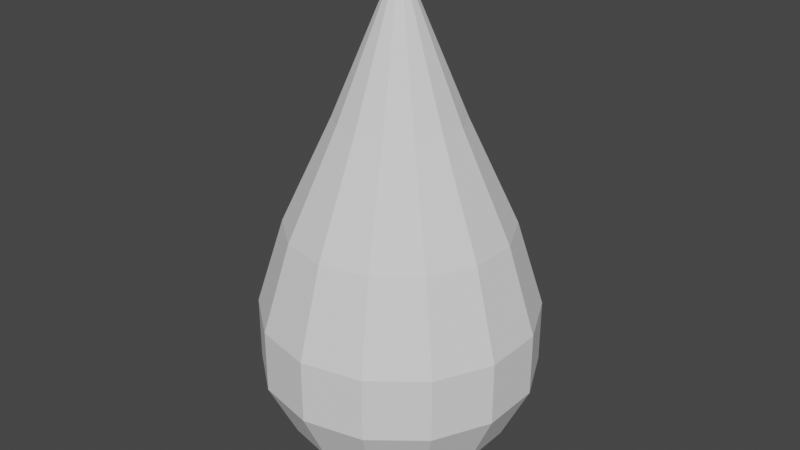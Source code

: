 # Source: droplet.blend  (saved by Blender 2.80.74; exported with 4.5.12 LTS)
import bpy
from mathutils import Matrix  # noqa: F401  (used for matrix-valued properties, if any)

bpy.ops.wm.read_factory_settings(use_empty=True)
scene = bpy.context.scene
scene.name = 'Scene'

# ---- collections
col_collection = bpy.data.collections.new('Collection'); scene.collection.children.link(col_collection)

# ---- world
world_world = bpy.data.worlds.new('World'); scene.world = world_world
world_world.use_nodes = True; world_world.node_tree.nodes.clear()
_N = world_world.node_tree.nodes; _L = world_world.node_tree.links
n0 = _N.new('ShaderNodeOutputWorld'); n0.name = 'World Output'; n0.location = (300, 300)
n1 = _N.new('ShaderNodeBackground'); n1.name = 'Background'; n1.location = (10, 300)
n1.inputs[0].default_value = (0.05088, 0.05088, 0.05088, 1.0)
_L.new(n1.outputs[0], n0.inputs[0])
n0.is_active_output = True
world_world.color = (0.05088, 0.05088, 0.05088)
world_world.use_sun_shadow = False
world_world.sun_shadow_jitter_overblur = 0.0

# ---- meshes
me_sphere = bpy.data.meshes.new('Sphere')
me_sphere.from_pydata([(1.577e-09, 0.3726, 0.9723), (1.577e-09, 0.3726, -1.167), (0.1617, 0.3357, 0.9723), (0.2913, 0.6049, 0.3326), (0.3633, 0.7543, -0.1985), (0.3633, 0.7543, -0.5842), (0.2913, 0.6049, -0.9285), (0.1617, 0.3357, -1.167), (0.2913, 0.2323, 0.9723), (0.5249, 0.4186, 0.3326), (0.6546, 0.522, -0.1985), (0.6546, 0.522, -0.5842), (0.5249, 0.4186, -0.9285), (0.2913, 0.2323, -1.167), (0.3633, 0.08291, 0.9723), (0.6546, 0.1494, 0.3326), (0.8162, 0.1863, -0.1985), (0.8162, 0.1863, -0.5842), (0.6546, 0.1494, -0.9285), (0.3633, 0.08291, -1.167), (0.3633, -0.08291, 0.9723), (0.6546, -0.1494, 0.3326), (0.8162, -0.1863, -0.1985), (0.8162, -0.1863, -0.5842), (0.6546, -0.1494, -0.9285), (0.3633, -0.08291, -1.167), (0.2913, -0.2323, 0.9723), (0.5249, -0.4186, 0.3326), (0.6546, -0.522, -0.1985), (0.6546, -0.522, -0.5842), (0.5249, -0.4186, -0.9285), (0.2913, -0.2323, -1.167), (0.1617, -0.3357, 0.9723), (0.2913, -0.6049, 0.3326), (0.3633, -0.7543, -0.1985), (0.3633, -0.7543, -0.5842), (0.2913, -0.6049, -0.9285), (0.1617, -0.3357, -1.167), (-3.498e-09, -0.3726, 0.9723), (-1.315e-07, -0.6714, 0.3326), (-1.315e-07, -0.8372, -0.1985), (-1.315e-07, -0.8372, -0.5842), (-1.315e-07, -0.6714, -0.9285), (-5.468e-08, -0.3726, -1.167), (-0.1617, -0.3357, 0.9723), (-0.2913, -0.6049, 0.3326), (-0.3633, -0.7543, -0.1985), (-0.3633, -0.7543, -0.5842), (-0.2913, -0.6049, -0.9285), (-0.1617, -0.3357, -1.167), (-0.2913, -0.2323, 0.9723), (-0.5249, -0.4186, 0.3326), (-0.6546, -0.522, -0.1985), (-0.6546, -0.522, -0.5842), (-0.5249, -0.4186, -0.9285), (-0.2913, -0.2323, -1.167), (-0.3633, -0.08291, 0.9723), (-0.6546, -0.1494, 0.3326), (-0.8162, -0.1863, -0.1985), (-0.8162, -0.1863, -0.5842), (-0.6546, -0.1494, -0.9285), (-0.3633, -0.08291, -1.167), (-0.3633, 0.08291, 0.9723), (-0.6546, 0.1494, 0.3326), (-0.8162, 0.1863, -0.1985), (-0.8162, 0.1863, -0.5842), (-0.6546, 0.1494, -0.9285), (-0.3633, 0.08291, -1.167), (1.577e-09, 1.54e-07, -1.252), (-0.2913, 0.2323, 0.9723), (-0.5249, 0.4186, 0.3326), (-0.6546, 0.522, -0.1985), (-0.6546, 0.522, -0.5842), (-0.5249, 0.4186, -0.9285), (-0.2913, 0.2323, -1.167), (-0.1617, 0.3357, 0.9723), (-0.2913, 0.6049, 0.3326), (-0.3633, 0.7543, -0.1985), (-0.3633, 0.7543, -0.5842), (-0.2913, 0.6049, -0.9285), (-0.1617, 0.3357, -1.167), (1.577e-09, 2.437e-08, 1.868), (2.524e-07, 0.6714, 0.3326), (2.524e-07, 0.8372, -0.1985), (2.524e-07, 0.8372, -0.5842), (2.524e-07, 0.6714, -0.9285)], [], [(1, 85, 6, 7), (84, 83, 4, 5), (82, 0, 2, 3), (68, 1, 7), (85, 84, 5, 6), (83, 82, 3, 4), (0, 81, 2), (7, 6, 12, 13), (5, 4, 10, 11), (3, 2, 8, 9), (68, 7, 13), (6, 5, 11, 12), (4, 3, 9, 10), (2, 81, 8), (13, 12, 18, 19), (11, 10, 16, 17), (9, 8, 14, 15), (68, 13, 19), (12, 11, 17, 18), (10, 9, 15, 16), (8, 81, 14), (15, 14, 20, 21), (68, 19, 25), (18, 17, 23, 24), (16, 15, 21, 22), (14, 81, 20), (19, 18, 24, 25), (17, 16, 22, 23), (68, 25, 31), (24, 23, 29, 30), (22, 21, 27, 28), (20, 81, 26), (25, 24, 30, 31), (23, 22, 28, 29), (21, 20, 26, 27), (30, 29, 35, 36), (28, 27, 33, 34), (26, 81, 32), (31, 30, 36, 37), (29, 28, 34, 35), (27, 26, 32, 33), (68, 31, 37), (32, 81, 38), (37, 36, 42, 43), (35, 34, 40, 41), (33, 32, 38, 39), (68, 37, 43), (36, 35, 41, 42), (34, 33, 39, 40), (43, 42, 48, 49), (41, 40, 46, 47), (39, 38, 44, 45), (68, 43, 49), (42, 41, 47, 48), (40, 39, 45, 46), (38, 81, 44), (47, 46, 52, 53), (45, 44, 50, 51), (68, 49, 55), (48, 47, 53, 54), (46, 45, 51, 52), (44, 81, 50), (49, 48, 54, 55), (68, 55, 61), (54, 53, 59, 60), (52, 51, 57, 58), (50, 81, 56), (55, 54, 60, 61), (53, 52, 58, 59), (51, 50, 56, 57), (68, 61, 67), (60, 59, 65, 66), (58, 57, 63, 64), (56, 81, 62), (61, 60, 66, 67), (59, 58, 64, 65), (57, 56, 62, 63), (64, 63, 70, 71), (62, 81, 69), (67, 66, 73, 74), (65, 64, 71, 72), (63, 62, 69, 70), (68, 67, 74), (66, 65, 72, 73), (74, 73, 79, 80), (72, 71, 77, 78), (70, 69, 75, 76), (68, 74, 80), (73, 72, 78, 79), (71, 70, 76, 77), (69, 81, 75), (80, 79, 85, 1), (78, 77, 83, 84), (76, 75, 0, 82), (68, 80, 1), (79, 78, 84, 85), (77, 76, 82, 83), (75, 81, 0)])
_uv = me_sphere.uv_layers.new(name='UVMap')
_uv.uv.foreach_set('vector', [0.7143, 0.1429, 0.7143, 0.2857, 0.6429, 0.2857, 0.6429, 0.1429, 0.7143, 0.4286, 0.7143, 0.5714, 0.6429, 0.5714, 0.6429, 0.4286, 0.7143, 0.7143, 0.7143, 0.8571, 0.6429, 0.8571, 0.6429, 0.7143, 0.6786, 0.0, 0.7143, 0.1429, 0.6429, 0.1429, 0.7143, 0.2857, 0.7143, 0.4286, 0.6429, 0.4286, 0.6429, 0.2857, 0.7143, 0.5714, 0.7143, 0.7143, 0.6429, 0.7143, 0.6429, 0.5714, 0.7143, 0.8571, 0.6786, 1.0, 0.6429, 0.8571, 0.6429, 0.1429, 0.6429, 0.2857, 0.5714, 0.2857, 0.5714, 0.1429, 0.6429, 0.4286, 0.6429, 0.5714, 0.5714, 0.5714, 0.5714, 0.4286, 0.6429, 0.7143, 0.6429, 0.8571, 0.5714, 0.8571, 0.5714, 0.7143, 0.6071, 0.0, 0.6429, 0.1429, 0.5714, 0.1429, 0.6429, 0.2857, 0.6429, 0.4286, 0.5714, 0.4286, 0.5714, 0.2857, 0.6429, 0.5714, 0.6429, 0.7143, 0.5714, 0.7143, 0.5714, 0.5714, 0.6429, 0.8571, 0.6071, 1.0, 0.5714, 0.8571, 0.5714, 0.1429, 0.5714, 0.2857, 0.5, 0.2857, 0.5, 0.1429, 0.5714, 0.4286, 0.5714, 0.5714, 0.5, 0.5714, 0.5, 0.4286, 0.5714, 0.7143, 0.5714, 0.8571, 0.5, 0.8571, 0.5, 0.7143, 0.5357, 0.0, 0.5714, 0.1429, 0.5, 0.1429, 0.5714, 0.2857, 0.5714, 0.4286, 0.5, 0.4286, 0.5, 0.2857, 0.5714, 0.5714, 0.5714, 0.7143, 0.5, 0.7143, 0.5, 0.5714, 0.5714, 0.8571, 0.5357, 1.0, 0.5, 0.8571, 0.5, 0.7143, 0.5, 0.8571, 0.4286, 0.8571, 0.4286, 0.7143, 0.4643, 0.0, 0.5, 0.1429, 0.4286, 0.1429, 0.5, 0.2857, 0.5, 0.4286, 0.4286, 0.4286, 0.4286, 0.2857, 0.5, 0.5714, 0.5, 0.7143, 0.4286, 0.7143, 0.4286, 0.5714, 0.5, 0.8571, 0.4643, 1.0, 0.4286, 0.8571, 0.5, 0.1429, 0.5, 0.2857, 0.4286, 0.2857, 0.4286, 0.1429, 0.5, 0.4286, 0.5, 0.5714, 0.4286, 0.5714, 0.4286, 0.4286, 0.3929, 0.0, 0.4286, 0.1429, 0.3571, 0.1429, 0.4286, 0.2857, 0.4286, 0.4286, 0.3571, 0.4286, 0.3571, 0.2857, 0.4286, 0.5714, 0.4286, 0.7143, 0.3571, 0.7143, 0.3571, 0.5714, 0.4286, 0.8571, 0.3929, 1.0, 0.3571, 0.8571, 0.4286, 0.1429, 0.4286, 0.2857, 0.3571, 0.2857, 0.3571, 0.1429, 0.4286, 0.4286, 0.4286, 0.5714, 0.3571, 0.5714, 0.3571, 0.4286, 0.4286, 0.7143, 0.4286, 0.8571, 0.3571, 0.8571, 0.3571, 0.7143, 0.3571, 0.2857, 0.3571, 0.4286, 0.2857, 0.4286, 0.2857, 0.2857, 0.3571, 0.5714, 0.3571, 0.7143, 0.2857, 0.7143, 0.2857, 0.5714, 0.3571, 0.8571, 0.3214, 1.0, 0.2857, 0.8571, 0.3571, 0.1429, 0.3571, 0.2857, 0.2857, 0.2857, 0.2857, 0.1429, 0.3571, 0.4286, 0.3571, 0.5714, 0.2857, 0.5714, 0.2857, 0.4286, 0.3571, 0.7143, 0.3571, 0.8571, 0.2857, 0.8571, 0.2857, 0.7143, 0.3214, 0.0, 0.3571, 0.1429, 0.2857, 0.1429, 0.2857, 0.8571, 0.25, 1.0, 0.2143, 0.8571, 0.2857, 0.1429, 0.2857, 0.2857, 0.2143, 0.2857, 0.2143, 0.1429, 0.2857, 0.4286, 0.2857, 0.5714, 0.2143, 0.5714, 0.2143, 0.4286, 0.2857, 0.7143, 0.2857, 0.8571, 0.2143, 0.8571, 0.2143, 0.7143, 0.25, 0.0, 0.2857, 0.1429, 0.2143, 0.1429, 0.2857, 0.2857, 0.2857, 0.4286, 0.2143, 0.4286, 0.2143, 0.2857, 0.2857, 0.5714, 0.2857, 0.7143, 0.2143, 0.7143, 0.2143, 0.5714, 0.2143, 0.1429, 0.2143, 0.2857, 0.1429, 0.2857, 0.1429, 0.1429, 0.2143, 0.4286, 0.2143, 0.5714, 0.1429, 0.5714, 0.1429, 0.4286, 0.2143, 0.7143, 0.2143, 0.8571, 0.1429, 0.8571, 0.1429, 0.7143, 0.1786, 0.0, 0.2143, 0.1429, 0.1429, 0.1429, 0.2143, 0.2857, 0.2143, 0.4286, 0.1429, 0.4286, 0.1429, 0.2857, 0.2143, 0.5714, 0.2143, 0.7143, 0.1429, 0.7143, 0.1429, 0.5714, 0.2143, 0.8571, 0.1786, 1.0, 0.1429, 0.8571, 0.1429, 0.4286, 0.1429, 0.5714, 0.07143, 0.5714, 0.07143, 0.4286, 0.1429, 0.7143, 0.1429, 0.8571, 0.07143, 0.8571, 0.07143, 0.7143, 0.1071, 0.0, 0.1429, 0.1429, 0.07143, 0.1429, 0.1429, 0.2857, 0.1429, 0.4286, 0.07143, 0.4286, 0.07143, 0.2857, 0.1429, 0.5714, 0.1429, 0.7143, 0.07143, 0.7143, 0.07143, 0.5714, 0.1429, 0.8571, 0.1071, 1.0, 0.07143, 0.8571, 0.1429, 0.1429, 0.1429, 0.2857, 0.07143, 0.2857, 0.07143, 0.1429, 0.03571, 0.0, 0.07143, 0.1429, 0.0, 0.1429, 0.07143, 0.2857, 0.07143, 0.4286, 5.96e-08, 0.4286, 0.0, 0.2857, 0.07143, 0.5714, 0.07143, 0.7143, 0.0, 0.7143, 5.96e-08, 0.5714, 0.07143, 0.8571, 0.03571, 1.0, 0.0, 0.8571, 0.07143, 0.1429, 0.07143, 0.2857, 0.0, 0.2857, 0.0, 0.1429, 0.07143, 0.4286, 0.07143, 0.5714, 5.96e-08, 0.5714, 5.96e-08, 0.4286, 0.07143, 0.7143, 0.07143, 0.8571, 0.0, 0.8571, 0.0, 0.7143, 0.9643, 0.0, 1.0, 0.1429, 0.9286, 0.1429, 1.0, 0.2857, 1.0, 0.4286, 0.9286, 0.4286, 0.9286, 0.2857, 1.0, 0.5714, 1.0, 0.7143, 0.9286, 0.7143, 0.9286, 0.5714, 1.0, 0.8571, 0.9643, 1.0, 0.9286, 0.8571, 1.0, 0.1429, 1.0, 0.2857, 0.9286, 0.2857, 0.9286, 0.1429, 1.0, 0.4286, 1.0, 0.5714, 0.9286, 0.5714, 0.9286, 0.4286, 1.0, 0.7143, 1.0, 0.8571, 0.9286, 0.8571, 0.9286, 0.7143, 0.9286, 0.5714, 0.9286, 0.7143, 0.8571, 0.7143, 0.8571, 0.5714, 0.9286, 0.8571, 0.8929, 1.0, 0.8571, 0.8571, 0.9286, 0.1429, 0.9286, 0.2857, 0.8571, 0.2857, 0.8571, 0.1429, 0.9286, 0.4286, 0.9286, 0.5714, 0.8571, 0.5714, 0.8571, 0.4286, 0.9286, 0.7143, 0.9286, 0.8571, 0.8571, 0.8571, 0.8571, 0.7143, 0.8929, 0.0, 0.9286, 0.1429, 0.8571, 0.1429, 0.9286, 0.2857, 0.9286, 0.4286, 0.8571, 0.4286, 0.8571, 0.2857, 0.8571, 0.1429, 0.8571, 0.2857, 0.7857, 0.2857, 0.7857, 0.1429, 0.8571, 0.4286, 0.8571, 0.5714, 0.7857, 0.5714, 0.7857, 0.4286, 0.8571, 0.7143, 0.8571, 0.8571, 0.7857, 0.8571, 0.7857, 0.7143, 0.8214, 0.0, 0.8571, 0.1429, 0.7857, 0.1429, 0.8571, 0.2857, 0.8571, 0.4286, 0.7857, 0.4286, 0.7857, 0.2857, 0.8571, 0.5714, 0.8571, 0.7143, 0.7857, 0.7143, 0.7857, 0.5714, 0.8571, 0.8571, 0.8214, 1.0, 0.7857, 0.8571, 0.7857, 0.1429, 0.7857, 0.2857, 0.7143, 0.2857, 0.7143, 0.1429, 0.7857, 0.4286, 0.7857, 0.5714, 0.7143, 0.5714, 0.7143, 0.4286, 0.7857, 0.7143, 0.7857, 0.8571, 0.7143, 0.8571, 0.7143, 0.7143, 0.75, 0.0, 0.7857, 0.1429, 0.7143, 0.1429, 0.7857, 0.2857, 0.7857, 0.4286, 0.7143, 0.4286, 0.7143, 0.2857, 0.7857, 0.5714, 0.7857, 0.7143, 0.7143, 0.7143, 0.7143, 0.5714, 0.7857, 0.8571, 0.75, 1.0, 0.7143, 0.8571])
me_sphere.use_remesh_preserve_volume = False
me_sphere.use_remesh_preserve_attributes = False
me_sphere.use_mirror_vertex_groups = False
me_sphere.update()

# ---- objects
ob_droplet = bpy.data.objects.new('Droplet', me_sphere)

# ---- transforms, parenting, visibility, modifiers, constraints
ob_droplet.location = (0.0, 0.0, 0.0)
ob_droplet.scale = (0.7875, 0.7875, 0.7875)
ob_droplet.lineart.crease_threshold = 0.0

# ---- collection membership
col_collection.objects.link(ob_droplet)

# ---- scene / render settings (as saved in the file)
scene.frame_start = 1; scene.frame_end = 250; scene.frame_set(1)
scene.render.engine = 'BLENDER_EEVEE_NEXT'
scene.cycles.use_denoising = False
scene.cycles.samples = 128
scene.cycles.sampling_pattern = 'TABULATED_SOBOL'
scene.cycles.use_adaptive_sampling = False
scene.cycles.use_light_tree = False
scene.view_settings.view_transform = 'Filmic'
bpy.context.view_layer.update()

# ---- added for rendering (the .blend has no active camera and no usable light): camera, sun
cam_auto = bpy.data.cameras.new('AutoCamera')
cam_auto.lens = 50.0
cam_auto.sensor_width = 36.0
cam_auto.clip_end = 1000.0
ob_auto_camera = bpy.data.objects.new('AutoCamera', cam_auto)
scene.collection.objects.link(ob_auto_camera)
ob_auto_camera.location = (2.84075, -3.4089, 2.51505)
ob_auto_camera.rotation_euler = (1.09748, -7.21219e-08, 0.694738)
scene.camera = ob_auto_camera
light_auto_sun = bpy.data.lights.new('AutoSun', 'SUN')
light_auto_sun.energy = 3.0
light_auto_sun.angle = 0.0523599
ob_auto_sun = bpy.data.objects.new('AutoSun', light_auto_sun)
scene.collection.objects.link(ob_auto_sun)
ob_auto_sun.rotation_euler = (0.872665, 0.174533, 0.523599)
bpy.context.view_layer.update()
